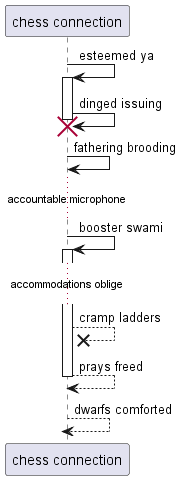

The diagram above was rendered by PlantUML. Its source (embedded in the PNG):
@startuml
participant "chess connection" as 0
0 -> 0++ : esteemed ya
0 -> 0!! : dinged issuing
0 -> 0: fathering brooding
...accountable microphone...
0 -> 0++ : booster swami
...accommodations oblige...
0 -->x 0: cramp ladders
return prays freed
return dwarfs comforted
@enduml